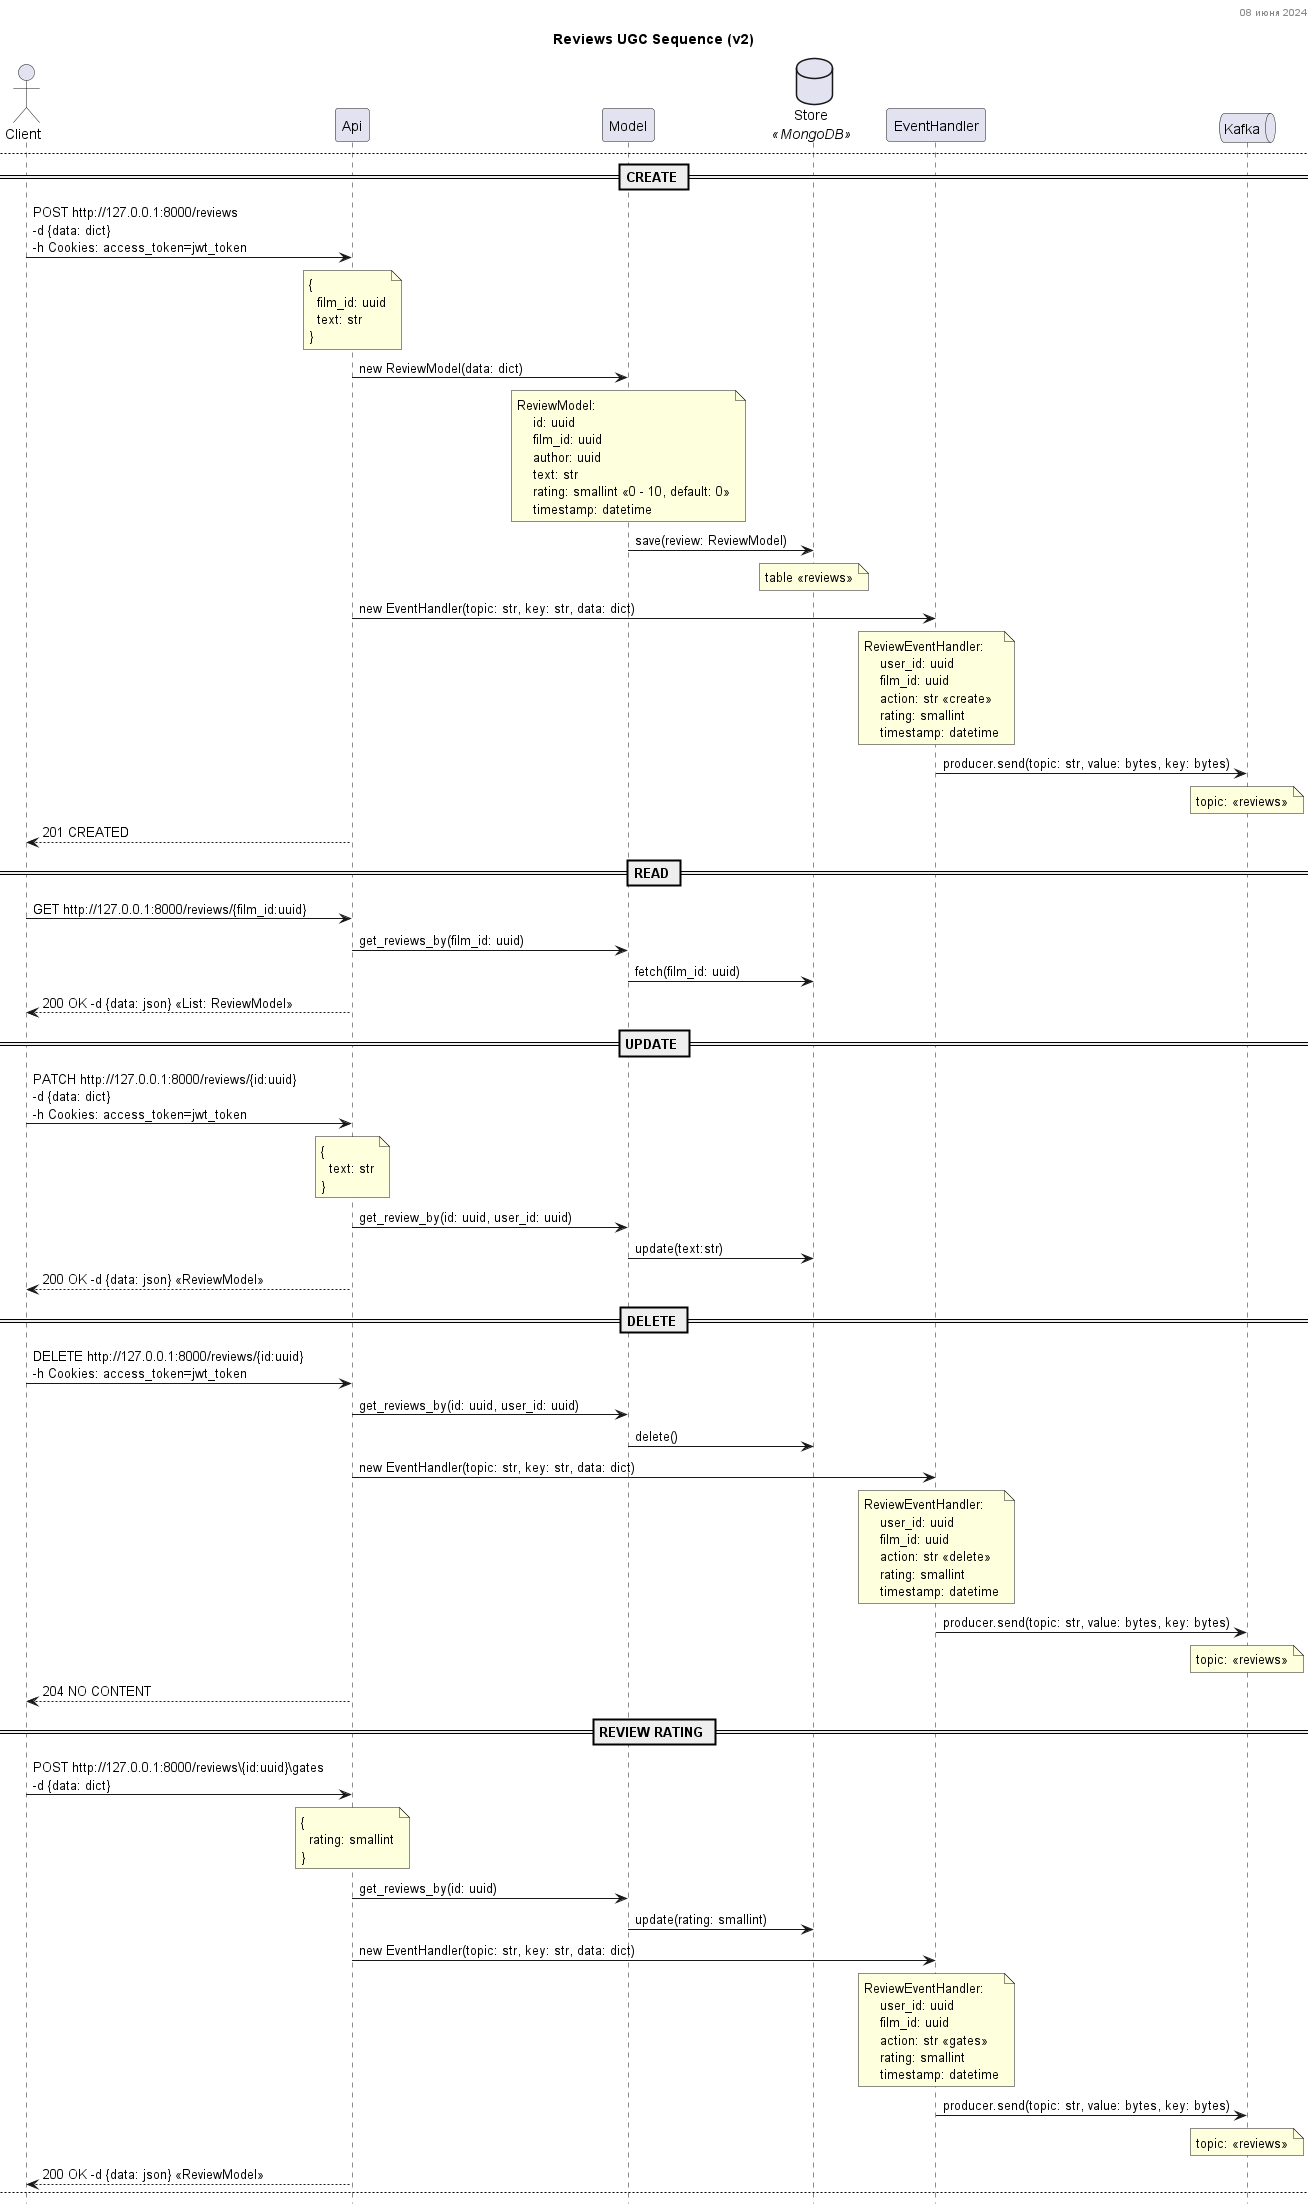

The diagram above was rendered by PlantUML. Its source (embedded in the PNG):
@startuml
'https://plantuml.com/sequence-diagram

skinparam componentStyle uml2
skinparam stereotypePosition bottom
skinparam ParticipantPadding 20
skinparam BoxPadding 10
skinparam wrapWidth 300

hide footbox

title Event UGC Sequence (v2)
header %date("dd MMMM YYYY")

actor Client
participant Api
participant Model
database Store <<MongoDB>>
participant EventHandler
queue Kafka

Client -> Api: POST http://127.0.0.1:8000/events?key=str \n-d {data: dict}\n-h Cookies: access_token=jwt_token
note over Api
{
  entity_type: str
  entity: str
  action: str
}
end note

Api -> EventHandler: new EventHandler(topic: str, key: str, data: dict)
note over EventHandler
BaseEventHandler
    user_id: uuid
    service: str
    timestamp: datetime
    entity_type: str
    entity: str
    action: str
end note

EventHandler -> Kafka: producer.send(topic: str, value: bytes, key: bytes)
note over Kafka
topic: <<events>>
end note

Api --> Client: 202 ACCEPTED

newpage Grades UGC Sequence (v2)
header %date("dd MMMM YYYY")

== CREATE ==

Client -> Api: POST http://127.0.0.1:8000/grades \n-d {data: dict}\n-h Cookies: access_token=jwt_token
note over Api
{
  film_id: uuid
  rating: smallint
}
end note
Api -> Model: new GradeModel(data: dict)
note over Model
GradeModel:
    user_id: uuid
    film_id: uuid
    rating: smallint <<0 - 10, default: 0>>
    timestamp: datetime
end note

Model -> Store: save(grade: GradeModel)
note over Store
table <<grades>>
end note

Api -> EventHandler: new EventHandler(topic: str, key: str, data: dict)
note over EventHandler
GradeEventHandler:
    user_id: uuid
    film_id: uuid
    rating: smallint
    timestamp: datetime
end note

EventHandler -> Kafka: producer.send(topic: str, value: bytes, key: bytes)
note over Kafka
topic: <<grades>>
end note

Api --> Client: 201 CREATED -d {data: dict} <<GradeModel>>

== READ ==
Client -> Api: GET http://127.0.0.1:8000/grades/{film_id:uuid} \n-h Cookies: access_token=jwt_token
Api -> Model: get_grade_by(film_id: uuid, user_id: uuid)
Model -> Store: fetch(film_id: uuid)
Api --> Client: 200 OK -d {data: json} <<GradeModel>>

== UPDATE ==
Client -> Api: PATCH http://127.0.0.1:8000/grades/{film_id:uuid} \n-d {data: dict}\n-h Cookies: access_token=jwt_token
note over Api
{
  rating: smallint
}
end note
Api -> Model: get_grade_by(film_id: uuid, user_id: uuid)
Model -> Store: update(rating: smallint)

Api -> EventHandler: new EventHandler(topic: str, key: str, data: dict)
note over EventHandler
GradeEventHandler:
    user_id: uuid
    timestamp: datetime
    film_id: uuid
    rating: smallint
end note

EventHandler -> Kafka: producer.send(topic: str, value: bytes, key: bytes)
note over Kafka
topic: <<grades>>
end note

Api --> Client: 200 OK -d {data: json} <<GradeModel>>

== DELETE ==
Client -> Api: DELETE http://127.0.0.1:8000/grades/{film_id:uuid} \n-h Cookies: access_token=jwt_token
Api -> Model: get_grade_by(film_id: uuid, user_id: uuid)
Model -> Store: delete()
Api -> EventHandler: new EventHandler(topic: str, key: str, data: dict)
note over EventHandler
GradeEventHandler:
    user_id: uuid
    timestamp: datetime
    film_id: uuid
    rating: smallint <<0>>
end note

EventHandler -> Kafka: producer.send(topic: str, value: bytes, key: bytes)
note over Kafka
topic: <<grades>>
end note
Api --> Client: 204 NO CONTENT

newpage Reviews UGC Sequence (v2)
header %date("dd MMMM YYYY")

== CREATE ==
Client -> Api: POST http://127.0.0.1:8000/reviews \n-d {data: dict}\n-h Cookies: access_token=jwt_token
note over Api
{
  film_id: uuid
  text: str
}
end note

Api -> Model: new ReviewModel(data: dict)
note over Model
ReviewModel:
    id: uuid
    film_id: uuid
    author: uuid
    text: str
    rating: smallint <<0 - 10, default: 0>>
    timestamp: datetime
end note

Model -> Store: save(review: ReviewModel)
note over Store
table <<reviews>>
end note

Api -> EventHandler: new EventHandler(topic: str, key: str, data: dict)
note over EventHandler
ReviewEventHandler:
    user_id: uuid
    film_id: uuid
    action: str <<create>>
    rating: smallint
    timestamp: datetime
end note

EventHandler -> Kafka: producer.send(topic: str, value: bytes, key: bytes)
note over Kafka
topic: <<reviews>>
end note

Api --> Client: 201 CREATED

== READ ==
Client -> Api: GET http://127.0.0.1:8000/reviews/{film_id:uuid}
Api -> Model: get_reviews_by(film_id: uuid)
Model -> Store: fetch(film_id: uuid)
Api --> Client: 200 OK -d {data: json} <<List: ReviewModel>>

== UPDATE ==
Client -> Api: PATCH http://127.0.0.1:8000/reviews/{id:uuid} \n-d {data: dict}\n-h Cookies: access_token=jwt_token
note over Api
{
  text: str
}
end note
Api -> Model: get_review_by(id: uuid, user_id: uuid)
Model -> Store: update(text:str)
Api --> Client: 200 OK -d {data: json} <<ReviewModel>>

== DELETE ==
Client -> Api: DELETE http://127.0.0.1:8000/reviews/{id:uuid} \n-h Cookies: access_token=jwt_token
Api -> Model: get_reviews_by(id: uuid, user_id: uuid)
Model -> Store: delete()
Api -> EventHandler: new EventHandler(topic: str, key: str, data: dict)
note over EventHandler
ReviewEventHandler:
    user_id: uuid
    film_id: uuid
    action: str <<delete>>
    rating: smallint
    timestamp: datetime
end note

EventHandler -> Kafka: producer.send(topic: str, value: bytes, key: bytes)
note over Kafka
topic: <<reviews>>
end note
Api --> Client: 204 NO CONTENT

== REVIEW RATING ==
Client -> Api: POST http://127.0.0.1:8000/reviews\{id:uuid}\gates \n-d {data: dict}
note over Api
{
  rating: smallint
}
end note

Api -> Model: get_reviews_by(id: uuid)
Model -> Store: update(rating: smallint)

Api -> EventHandler: new EventHandler(topic: str, key: str, data: dict)
note over EventHandler
ReviewEventHandler:
    user_id: uuid
    film_id: uuid
    action: str <<gates>>
    rating: smallint
    timestamp: datetime
end note

EventHandler -> Kafka: producer.send(topic: str, value: bytes, key: bytes)
note over Kafka
topic: <<reviews>>
end note

Api --> Client: 200 OK -d {data: json} <<ReviewModel>>

newpage Favorites UGC Sequence (v2)
header %date("dd MMMM YYYY")

== CREATE ==
Client -> Api: POST http://127.0.0.1:8000/favorites \n-d {data: dict}\n-h Cookies: access_token=jwt_token
note over Api
{
  film_id: uuid
}
end note

Api -> Model: new FavoriteModel(data: dict)
note over Model
FavoriteModel:
    user_id: uuid
    film_id: uuid
    timestamp: datetime
end note

Model -> Store: save(favorite: FavoriteModel)
note over Store
table <<reviews>>
end note

Api -> EventHandler: new EventHandler(topic: str, key: str, data: dict)
note over EventHandler
FavoriteEventHandler:
    user_id: uuid
    film_id: uuid
    action: str <<create>>
    timestamp: datetime
end note

EventHandler -> Kafka: producer.send(topic: str, value: bytes, key: bytes)
note over Kafka
topic: <<reviews>>
end note

Api --> Client: 201 CREATED -d {data: json} <<FavoriteModel>>

== READ ==
Client -> Api: GET http://127.0.0.1:8000/favorites\n-h Cookies: access_token=jwt_token
Api -> Model: get_favorites_by(user_id: uuid)
Model -> Store: fetch(user_id: uuid)

Api --> Client: 200 OK -d {data: json} <<List: FavoriteModel>>

== DELETE ==
Client -> Api: DELETE http://127.0.0.1:8000/favorites/{film_id:uuid}\n-h Cookies: access_token=jwt_token
Api -> Model: get_favorites_by(film_id: uuid, user_id: uuid)
Model -> Store: delete()

Api -> EventHandler: new EventHandler(topic: str, key: str, data: dict)
note over EventHandler
FavoriteEventHandler:
    user_id: uuid
    film_id: uuid
    action: str <<delete>>
    timestamp: datetime
end note

EventHandler -> Kafka: producer.send(topic: str, value: bytes, key: bytes)
note over Kafka
topic: <<reviews>>
end note

Api --> Client: 204 NO CONTENT
@enduml